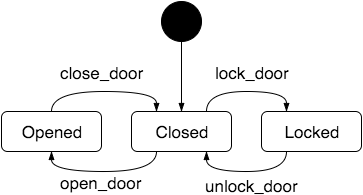

The diagram above was exported from draw.io. Its source (the exported page's mxGraphModel, read from the mxfile embedded in the PNG):
<mxGraphModel dx="954" dy="535" grid="1" gridSize="10" guides="1" tooltips="1" connect="1" arrows="1" fold="1" page="1" pageScale="1" pageWidth="826" pageHeight="1169" background="#ffffff" math="0" shadow="0">
  <root>
    <mxCell id="0" />
    <mxCell id="1" parent="0" />
    <mxCell id="1b1097046ef42cd3-2" style="edgeStyle=orthogonalEdgeStyle;rounded=0;html=1;startArrow=none;startFill=0;endArrow=blockThin;endFill=1;jettySize=auto;orthogonalLoop=1;strokeWidth=1;fontSize=17;" edge="1" source="1b1097046ef42cd3-3" target="1b1097046ef42cd3-12" parent="1">
      <mxGeometry x="110" y="160" as="geometry">
        <Array as="points">
          <mxPoint x="330" y="70" />
          <mxPoint x="330" y="70" />
        </Array>
      </mxGeometry>
    </mxCell>
    <mxCell id="1b1097046ef42cd3-3" value="" style="shape=ellipse;html=1;fillColor=#000000;fontSize=18;fontColor=#ffffff;align=center;" vertex="1" parent="1">
      <mxGeometry x="310" y="30" width="40" height="40" as="geometry" />
    </mxCell>
    <mxCell id="1b1097046ef42cd3-4" style="edgeStyle=orthogonalEdgeStyle;rounded=0;html=1;entryX=0.25;entryY=0;startArrow=none;startFill=0;endArrow=blockThin;endFill=1;jettySize=auto;orthogonalLoop=1;strokeWidth=1;fontSize=17;curved=1;exitX=0.5;exitY=0;" edge="1" source="1b1097046ef42cd3-7" target="1b1097046ef42cd3-12" parent="1">
      <mxGeometry x="200" y="120" as="geometry">
        <Array as="points">
          <mxPoint x="200" y="120" />
          <mxPoint x="305" y="120" />
        </Array>
      </mxGeometry>
    </mxCell>
    <mxCell id="1b1097046ef42cd3-5" value="close_door" style="text;html=1;resizable=0;points=[];align=center;verticalAlign=middle;labelBackgroundColor=#ffffff;fontSize=17;" vertex="1" connectable="0" parent="1b1097046ef42cd3-4">
      <mxGeometry x="-0.2118" y="-1" relative="1" as="geometry">
        <mxPoint x="13" y="-21" as="offset" />
      </mxGeometry>
    </mxCell>
    <mxCell id="1b1097046ef42cd3-7" value="Opened" style="shape=rect;rounded=1;html=1;whiteSpace=wrap;align=center;fillColor=none;fontSize=17;" vertex="1" parent="1">
      <mxGeometry x="150" y="140" width="100" height="40" as="geometry" />
    </mxCell>
    <mxCell id="1b1097046ef42cd3-8" style="edgeStyle=orthogonalEdgeStyle;rounded=0;html=1;exitX=0.25;exitY=1;startArrow=none;startFill=0;endArrow=blockThin;endFill=1;jettySize=auto;orthogonalLoop=1;strokeWidth=1;fontSize=17;curved=1;entryX=0.5;entryY=1;" edge="1" source="1b1097046ef42cd3-12" target="1b1097046ef42cd3-7" parent="1">
      <mxGeometry x="200" y="180" as="geometry">
        <mxPoint x="320" y="300" as="targetPoint" />
        <Array as="points">
          <mxPoint x="305" y="200" />
          <mxPoint x="200" y="200" />
        </Array>
      </mxGeometry>
    </mxCell>
    <mxCell id="1b1097046ef42cd3-9" value="open_door" style="text;html=1;resizable=0;points=[];align=center;verticalAlign=middle;labelBackgroundColor=#ffffff;fontSize=17;" vertex="1" connectable="0" parent="1b1097046ef42cd3-8">
      <mxGeometry x="0.1529" y="2" relative="1" as="geometry">
        <mxPoint x="8" y="8" as="offset" />
      </mxGeometry>
    </mxCell>
    <mxCell id="1b1097046ef42cd3-10" style="edgeStyle=orthogonalEdgeStyle;curved=1;rounded=0;html=1;exitX=0.75;exitY=0;entryX=0.25;entryY=0;startArrow=none;startFill=0;endArrow=blockThin;endFill=1;jettySize=auto;orthogonalLoop=1;strokeWidth=1;fontSize=17;" edge="1" source="1b1097046ef42cd3-12" target="1b1097046ef42cd3-15" parent="1">
      <mxGeometry x="355" y="120" as="geometry" />
    </mxCell>
    <mxCell id="1b1097046ef42cd3-11" value="lock_door" style="text;html=1;resizable=0;points=[];align=center;verticalAlign=middle;labelBackgroundColor=#ffffff;fontSize=17;" vertex="1" connectable="0" parent="1b1097046ef42cd3-10">
      <mxGeometry x="0.0333" y="2" relative="1" as="geometry">
        <mxPoint x="3" y="-18" as="offset" />
      </mxGeometry>
    </mxCell>
    <mxCell id="1b1097046ef42cd3-12" value="Closed" style="shape=rect;rounded=1;html=1;whiteSpace=wrap;align=center;fillColor=none;fontSize=17;" vertex="1" parent="1">
      <mxGeometry x="280" y="140" width="100" height="40" as="geometry" />
    </mxCell>
    <mxCell id="1b1097046ef42cd3-13" style="edgeStyle=orthogonalEdgeStyle;curved=1;rounded=0;html=1;entryX=0.75;entryY=1;startArrow=none;startFill=0;endArrow=blockThin;endFill=1;jettySize=auto;orthogonalLoop=1;strokeWidth=1;fontSize=17;exitX=0.25;exitY=1;" edge="1" source="1b1097046ef42cd3-15" target="1b1097046ef42cd3-12" parent="1">
      <mxGeometry x="355" y="180" as="geometry">
        <Array as="points">
          <mxPoint x="435" y="200" />
          <mxPoint x="355" y="200" />
        </Array>
      </mxGeometry>
    </mxCell>
    <mxCell id="1b1097046ef42cd3-14" value="unlock_door" style="text;html=1;resizable=0;points=[];align=center;verticalAlign=middle;labelBackgroundColor=#ffffff;fontSize=17;" vertex="1" connectable="0" parent="1b1097046ef42cd3-13">
      <mxGeometry x="0.0167" y="-3" relative="1" as="geometry">
        <mxPoint x="6" y="16" as="offset" />
      </mxGeometry>
    </mxCell>
    <mxCell id="1b1097046ef42cd3-15" value="Locked" style="shape=rect;rounded=1;html=1;whiteSpace=wrap;align=center;fillColor=none;fontSize=17;" vertex="1" parent="1">
      <mxGeometry x="410" y="140" width="100" height="40" as="geometry" />
    </mxCell>
  </root>
</mxGraphModel>